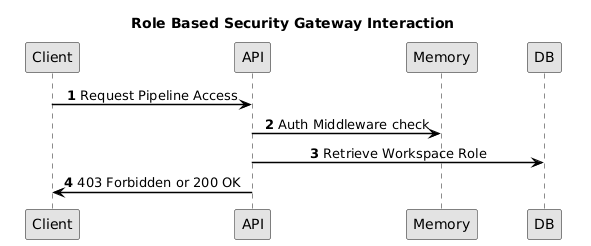

The diagram above was rendered by PlantUML. Its source (embedded in the PNG):
@startuml
skinparam monochrome true
skinparam shadowing false
skinparam defaultFontName Arial
skinparam roundcorner 4
skinparam BoxPadding 10
skinparam NodePadding 20
skinparam ParticipantPadding 20
skinparam UsecaseBorderThickness 1.5
skinparam RectangleBorderThickness 1.5
skinparam classAttributeIconSize 0
skinparam sequenceMessageAlign center
skinparam ArrowThickness 1.5
skinparam ArrowColor #000000
skinparam BackgroundColor #FFFFFF
skinparam linetype ortho

title Role Based Security Gateway Interaction
autonumber
Client -> API : Request Pipeline Access
API -> Memory: Auth Middleware check
API -> DB: Retrieve Workspace Role
API -> Client: 403 Forbidden or 200 OK
@enduml